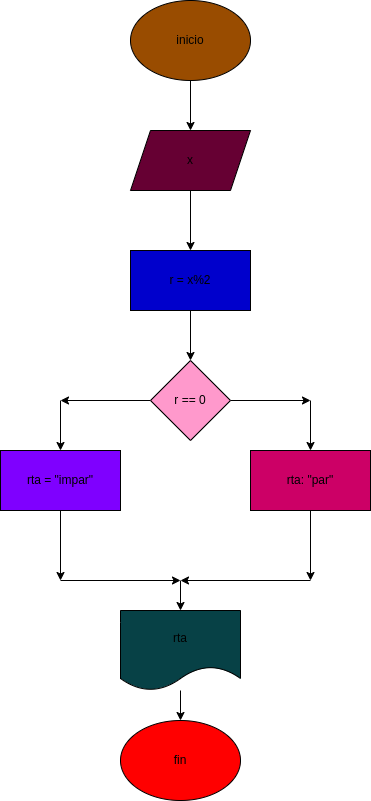

The diagram above was exported from draw.io. Its source (the exported page's mxGraphModel, read from the mxfile embedded in the PNG):
<mxGraphModel dx="1175" dy="525" grid="1" gridSize="10" guides="1" tooltips="1" connect="1" arrows="1" fold="1" page="1" pageScale="1" pageWidth="827" pageHeight="1169" math="0" shadow="0">
  <root>
    <mxCell id="0" />
    <mxCell id="1" parent="0" />
    <mxCell id="8" value="" style="edgeStyle=none;html=1;" edge="1" parent="1" source="2" target="3">
      <mxGeometry relative="1" as="geometry" />
    </mxCell>
    <mxCell id="2" value="inicio" style="ellipse;whiteSpace=wrap;html=1;fillColor=#994C00;" vertex="1" parent="1">
      <mxGeometry x="330" y="10" width="120" height="80" as="geometry" />
    </mxCell>
    <mxCell id="7" value="" style="edgeStyle=none;html=1;" edge="1" parent="1" source="3" target="4">
      <mxGeometry relative="1" as="geometry" />
    </mxCell>
    <mxCell id="3" value="x" style="shape=parallelogram;perimeter=parallelogramPerimeter;whiteSpace=wrap;html=1;fixedSize=1;fillColor=#660033;" vertex="1" parent="1">
      <mxGeometry x="330" y="140" width="120" height="60" as="geometry" />
    </mxCell>
    <mxCell id="6" value="" style="edgeStyle=none;html=1;" edge="1" parent="1" source="4" target="5">
      <mxGeometry relative="1" as="geometry" />
    </mxCell>
    <mxCell id="4" value="r = x%2" style="rounded=0;whiteSpace=wrap;html=1;fillColor=#0000CC;" vertex="1" parent="1">
      <mxGeometry x="330" y="260" width="120" height="60" as="geometry" />
    </mxCell>
    <mxCell id="9" style="edgeStyle=none;html=1;" edge="1" parent="1" source="5">
      <mxGeometry relative="1" as="geometry">
        <mxPoint x="260" y="410" as="targetPoint" />
      </mxGeometry>
    </mxCell>
    <mxCell id="12" style="edgeStyle=none;html=1;" edge="1" parent="1" source="5">
      <mxGeometry relative="1" as="geometry">
        <mxPoint x="510" y="410" as="targetPoint" />
      </mxGeometry>
    </mxCell>
    <mxCell id="5" value="r == 0" style="rhombus;whiteSpace=wrap;html=1;fillColor=#FF99CC;" vertex="1" parent="1">
      <mxGeometry x="350" y="370" width="80" height="80" as="geometry" />
    </mxCell>
    <mxCell id="10" value="" style="endArrow=classic;html=1;" edge="1" parent="1" target="11">
      <mxGeometry width="50" height="50" relative="1" as="geometry">
        <mxPoint x="260" y="410" as="sourcePoint" />
        <mxPoint x="260" y="490" as="targetPoint" />
      </mxGeometry>
    </mxCell>
    <mxCell id="16" style="edgeStyle=none;html=1;" edge="1" parent="1" source="11">
      <mxGeometry relative="1" as="geometry">
        <mxPoint x="260" y="590" as="targetPoint" />
      </mxGeometry>
    </mxCell>
    <mxCell id="11" value="rta = &quot;impar&quot;" style="rounded=0;whiteSpace=wrap;html=1;fillColor=#7F00FF;" vertex="1" parent="1">
      <mxGeometry x="200" y="460" width="120" height="60" as="geometry" />
    </mxCell>
    <mxCell id="13" value="" style="endArrow=classic;html=1;" edge="1" parent="1" target="14">
      <mxGeometry width="50" height="50" relative="1" as="geometry">
        <mxPoint x="510" y="410" as="sourcePoint" />
        <mxPoint x="510" y="470" as="targetPoint" />
      </mxGeometry>
    </mxCell>
    <mxCell id="17" style="edgeStyle=none;html=1;" edge="1" parent="1" source="14">
      <mxGeometry relative="1" as="geometry">
        <mxPoint x="510" y="590" as="targetPoint" />
      </mxGeometry>
    </mxCell>
    <mxCell id="14" value="rta: &quot;par&quot;" style="rounded=0;whiteSpace=wrap;html=1;fillColor=#CC0066;" vertex="1" parent="1">
      <mxGeometry x="450" y="460" width="120" height="60" as="geometry" />
    </mxCell>
    <mxCell id="18" value="" style="endArrow=classic;html=1;" edge="1" parent="1">
      <mxGeometry width="50" height="50" relative="1" as="geometry">
        <mxPoint x="510" y="590" as="sourcePoint" />
        <mxPoint x="380" y="590" as="targetPoint" />
      </mxGeometry>
    </mxCell>
    <mxCell id="19" value="" style="endArrow=classic;html=1;" edge="1" parent="1">
      <mxGeometry width="50" height="50" relative="1" as="geometry">
        <mxPoint x="260" y="590" as="sourcePoint" />
        <mxPoint x="380" y="590" as="targetPoint" />
      </mxGeometry>
    </mxCell>
    <mxCell id="20" value="" style="endArrow=classic;html=1;" edge="1" parent="1" target="21">
      <mxGeometry width="50" height="50" relative="1" as="geometry">
        <mxPoint x="380" y="590" as="sourcePoint" />
        <mxPoint x="380" y="660" as="targetPoint" />
      </mxGeometry>
    </mxCell>
    <mxCell id="23" value="" style="edgeStyle=none;html=1;" edge="1" parent="1" source="21" target="22">
      <mxGeometry relative="1" as="geometry" />
    </mxCell>
    <mxCell id="21" value="rta" style="shape=document;whiteSpace=wrap;html=1;boundedLbl=1;fillColor=#074146;" vertex="1" parent="1">
      <mxGeometry x="320" y="620" width="120" height="80" as="geometry" />
    </mxCell>
    <mxCell id="22" value="fin" style="ellipse;whiteSpace=wrap;html=1;fillColor=#FF0000;" vertex="1" parent="1">
      <mxGeometry x="320" y="730" width="120" height="80" as="geometry" />
    </mxCell>
  </root>
</mxGraphModel>